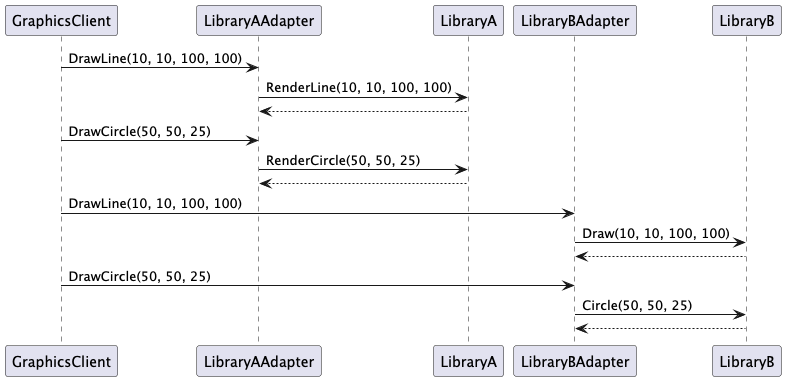

The diagram above was rendered by PlantUML. Its source (embedded in the PNG):
@startuml
participant "GraphicsClient" as Client
participant "LibraryAAdapter" as AdapterA
participant "LibraryA" as LibraryA
participant "LibraryBAdapter" as AdapterB
participant "LibraryB" as LibraryB

Client -> AdapterA: DrawLine(10, 10, 100, 100)
AdapterA -> LibraryA: RenderLine(10, 10, 100, 100)
LibraryA --> AdapterA: 

Client -> AdapterA: DrawCircle(50, 50, 25)
AdapterA -> LibraryA: RenderCircle(50, 50, 25)
LibraryA --> AdapterA: 

Client -> AdapterB: DrawLine(10, 10, 100, 100)
AdapterB -> LibraryB: Draw(10, 10, 100, 100)
LibraryB --> AdapterB: 

Client -> AdapterB: DrawCircle(50, 50, 25)
AdapterB -> LibraryB: Circle(50, 50, 25)
LibraryB --> AdapterB: 
@enduml